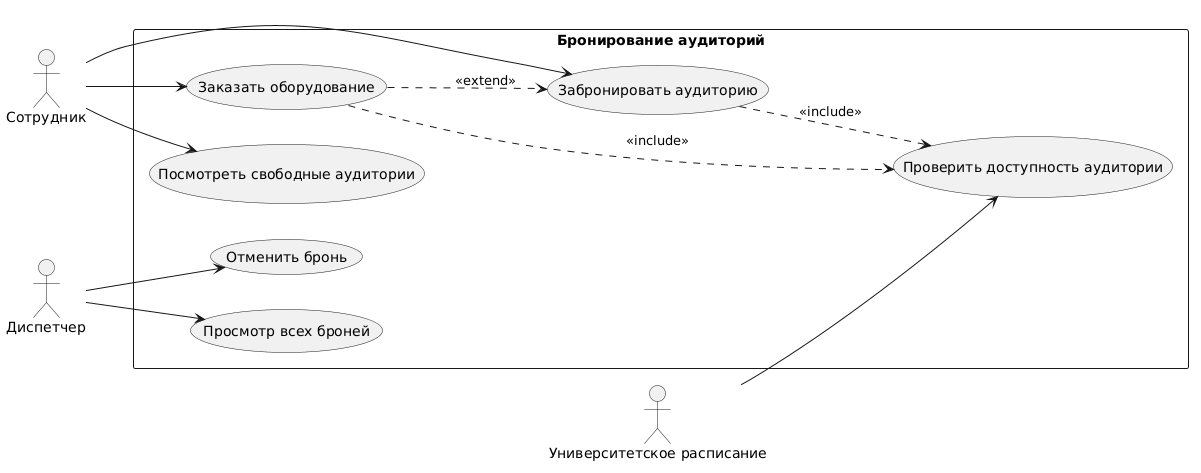

The diagram above was rendered by PlantUML. Its source (embedded in the PNG):
@startuml
left to right direction
actor Сотрудник
actor Диспетчер
actor "Университетское расписание" as Schedule

rectangle "Бронирование аудиторий" {
  usecase "Забронировать аудиторию" as UC1
  usecase "Посмотреть свободные аудитории" as UC2
  usecase "Отменить бронь" as UC3
  usecase "Просмотр всех броней" as UC4
  usecase "Заказать оборудование" as UC5
  usecase "Проверить доступность аудитории" as UC6
}

Сотрудник --> UC1
Сотрудник --> UC2
Сотрудник --> UC5
Диспетчер --> UC3
Диспетчер --> UC4
Schedule --> UC6

UC1 ..> UC6 : <<include>>
UC5 ..> UC6 : <<include>>
UC5 ..> UC1 : <<extend>>
@enduml